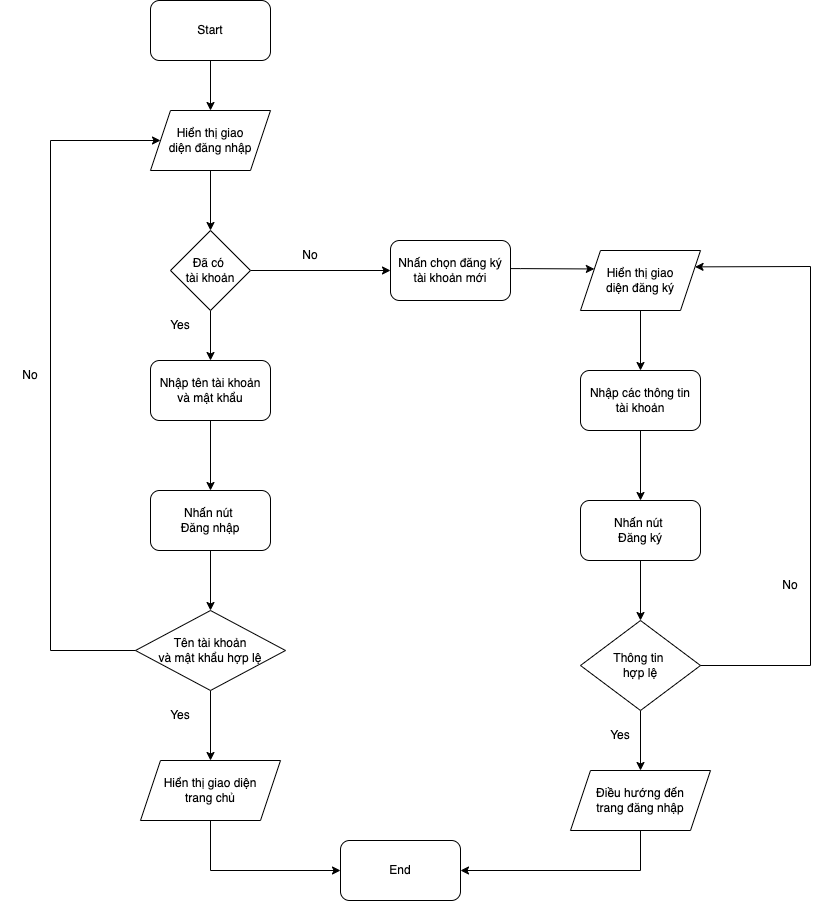

The diagram above was exported from draw.io. Its source (the exported page's mxGraphModel, read from the mxfile embedded in the PNG):
<mxGraphModel dx="1933" dy="895" grid="1" gridSize="10" guides="1" tooltips="1" connect="1" arrows="1" fold="1" page="1" pageScale="1" pageWidth="850" pageHeight="1100" math="0" shadow="0">
  <root>
    <mxCell id="0" />
    <mxCell id="1" parent="0" />
    <mxCell id="09CkO9udCfm1lnRyLMLN-1" value="Start" style="rounded=1;whiteSpace=wrap;html=1;" parent="1" vertex="1">
      <mxGeometry x="260" y="110" width="120" height="60" as="geometry" />
    </mxCell>
    <mxCell id="09CkO9udCfm1lnRyLMLN-17" style="edgeStyle=orthogonalEdgeStyle;rounded=0;orthogonalLoop=1;jettySize=auto;html=1;entryX=0.5;entryY=0;entryDx=0;entryDy=0;" parent="1" source="09CkO9udCfm1lnRyLMLN-2" target="09CkO9udCfm1lnRyLMLN-3" edge="1">
      <mxGeometry relative="1" as="geometry" />
    </mxCell>
    <mxCell id="09CkO9udCfm1lnRyLMLN-2" value="Hiển thị giao &lt;br&gt;diện đăng nhập" style="shape=parallelogram;perimeter=parallelogramPerimeter;whiteSpace=wrap;html=1;fixedSize=1;" parent="1" vertex="1">
      <mxGeometry x="260" y="220" width="120" height="60" as="geometry" />
    </mxCell>
    <mxCell id="09CkO9udCfm1lnRyLMLN-19" style="edgeStyle=orthogonalEdgeStyle;rounded=0;orthogonalLoop=1;jettySize=auto;html=1;entryX=0;entryY=0.5;entryDx=0;entryDy=0;" parent="1" source="09CkO9udCfm1lnRyLMLN-3" target="09CkO9udCfm1lnRyLMLN-9" edge="1">
      <mxGeometry relative="1" as="geometry" />
    </mxCell>
    <mxCell id="09CkO9udCfm1lnRyLMLN-36" style="edgeStyle=orthogonalEdgeStyle;rounded=0;orthogonalLoop=1;jettySize=auto;html=1;entryX=0.5;entryY=0;entryDx=0;entryDy=0;" parent="1" source="09CkO9udCfm1lnRyLMLN-3" target="09CkO9udCfm1lnRyLMLN-34" edge="1">
      <mxGeometry relative="1" as="geometry" />
    </mxCell>
    <mxCell id="09CkO9udCfm1lnRyLMLN-3" value="Đã có&amp;nbsp;&lt;br&gt;tài khoản" style="rhombus;whiteSpace=wrap;html=1;" parent="1" vertex="1">
      <mxGeometry x="280" y="340" width="80" height="80" as="geometry" />
    </mxCell>
    <mxCell id="09CkO9udCfm1lnRyLMLN-26" style="edgeStyle=orthogonalEdgeStyle;rounded=0;orthogonalLoop=1;jettySize=auto;html=1;" parent="1" source="09CkO9udCfm1lnRyLMLN-6" target="09CkO9udCfm1lnRyLMLN-7" edge="1">
      <mxGeometry relative="1" as="geometry" />
    </mxCell>
    <mxCell id="09CkO9udCfm1lnRyLMLN-6" value="Tên tài khoản&lt;br&gt;và mật khẩu hợp lệ" style="rhombus;whiteSpace=wrap;html=1;" parent="1" vertex="1">
      <mxGeometry x="245" y="720" width="150" height="80" as="geometry" />
    </mxCell>
    <mxCell id="09CkO9udCfm1lnRyLMLN-7" value="Hiển thị giao diện&lt;br&gt;trang chủ" style="shape=parallelogram;perimeter=parallelogramPerimeter;whiteSpace=wrap;html=1;fixedSize=1;" parent="1" vertex="1">
      <mxGeometry x="250" y="870" width="140" height="60" as="geometry" />
    </mxCell>
    <mxCell id="09CkO9udCfm1lnRyLMLN-30" style="edgeStyle=orthogonalEdgeStyle;rounded=0;orthogonalLoop=1;jettySize=auto;html=1;entryX=0;entryY=0.25;entryDx=0;entryDy=0;" parent="1" source="09CkO9udCfm1lnRyLMLN-9" target="09CkO9udCfm1lnRyLMLN-10" edge="1">
      <mxGeometry relative="1" as="geometry">
        <Array as="points">
          <mxPoint x="630" y="378" />
          <mxPoint x="630" y="378" />
        </Array>
      </mxGeometry>
    </mxCell>
    <mxCell id="09CkO9udCfm1lnRyLMLN-9" value="Nhấn chọn đăng ký&lt;br&gt;tài khoản mới" style="rounded=1;whiteSpace=wrap;html=1;" parent="1" vertex="1">
      <mxGeometry x="500" y="350" width="120" height="60" as="geometry" />
    </mxCell>
    <mxCell id="09CkO9udCfm1lnRyLMLN-31" style="edgeStyle=orthogonalEdgeStyle;rounded=0;orthogonalLoop=1;jettySize=auto;html=1;entryX=0.5;entryY=0;entryDx=0;entryDy=0;" parent="1" source="09CkO9udCfm1lnRyLMLN-10" target="09CkO9udCfm1lnRyLMLN-11" edge="1">
      <mxGeometry relative="1" as="geometry" />
    </mxCell>
    <mxCell id="09CkO9udCfm1lnRyLMLN-10" value="Hiển thị giao &lt;br&gt;diện đăng ký" style="shape=parallelogram;perimeter=parallelogramPerimeter;whiteSpace=wrap;html=1;fixedSize=1;" parent="1" vertex="1">
      <mxGeometry x="690" y="360" width="120" height="60" as="geometry" />
    </mxCell>
    <mxCell id="09CkO9udCfm1lnRyLMLN-32" style="edgeStyle=orthogonalEdgeStyle;rounded=0;orthogonalLoop=1;jettySize=auto;html=1;entryX=0.5;entryY=0;entryDx=0;entryDy=0;" parent="1" source="09CkO9udCfm1lnRyLMLN-11" target="09CkO9udCfm1lnRyLMLN-12" edge="1">
      <mxGeometry relative="1" as="geometry" />
    </mxCell>
    <mxCell id="09CkO9udCfm1lnRyLMLN-11" value="Nhập các thông tin&lt;br&gt;tài khoản" style="rounded=1;whiteSpace=wrap;html=1;" parent="1" vertex="1">
      <mxGeometry x="690" y="480" width="120" height="60" as="geometry" />
    </mxCell>
    <mxCell id="09CkO9udCfm1lnRyLMLN-12" value="Nhấn nút&amp;nbsp;&lt;br&gt;Đăng ký" style="rounded=1;whiteSpace=wrap;html=1;" parent="1" vertex="1">
      <mxGeometry x="690" y="610" width="120" height="60" as="geometry" />
    </mxCell>
    <mxCell id="09CkO9udCfm1lnRyLMLN-40" style="edgeStyle=orthogonalEdgeStyle;rounded=0;orthogonalLoop=1;jettySize=auto;html=1;entryX=0.5;entryY=0;entryDx=0;entryDy=0;" parent="1" source="09CkO9udCfm1lnRyLMLN-13" target="09CkO9udCfm1lnRyLMLN-14" edge="1">
      <mxGeometry relative="1" as="geometry" />
    </mxCell>
    <mxCell id="09CkO9udCfm1lnRyLMLN-13" value="Thông tin&amp;nbsp;&lt;br&gt;hợp lệ" style="rhombus;whiteSpace=wrap;html=1;" parent="1" vertex="1">
      <mxGeometry x="690" y="730" width="120" height="90" as="geometry" />
    </mxCell>
    <mxCell id="09CkO9udCfm1lnRyLMLN-14" value="Điều hướng đến &lt;br&gt;trang đăng nhập" style="shape=parallelogram;perimeter=parallelogramPerimeter;whiteSpace=wrap;html=1;fixedSize=1;" parent="1" vertex="1">
      <mxGeometry x="680" y="880" width="140" height="60" as="geometry" />
    </mxCell>
    <mxCell id="09CkO9udCfm1lnRyLMLN-15" value="End" style="rounded=1;whiteSpace=wrap;html=1;" parent="1" vertex="1">
      <mxGeometry x="450" y="950" width="120" height="60" as="geometry" />
    </mxCell>
    <mxCell id="09CkO9udCfm1lnRyLMLN-16" value="" style="endArrow=classic;html=1;rounded=0;exitX=0.5;exitY=1;exitDx=0;exitDy=0;entryX=0.5;entryY=0;entryDx=0;entryDy=0;" parent="1" source="09CkO9udCfm1lnRyLMLN-1" target="09CkO9udCfm1lnRyLMLN-2" edge="1">
      <mxGeometry width="50" height="50" relative="1" as="geometry">
        <mxPoint x="440" y="490" as="sourcePoint" />
        <mxPoint x="490" y="440" as="targetPoint" />
      </mxGeometry>
    </mxCell>
    <mxCell id="09CkO9udCfm1lnRyLMLN-20" value="Yes" style="text;html=1;strokeColor=none;fillColor=none;align=center;verticalAlign=middle;whiteSpace=wrap;rounded=0;" parent="1" vertex="1">
      <mxGeometry x="260" y="420" width="60" height="30" as="geometry" />
    </mxCell>
    <mxCell id="09CkO9udCfm1lnRyLMLN-22" value="No" style="text;html=1;strokeColor=none;fillColor=none;align=center;verticalAlign=middle;whiteSpace=wrap;rounded=0;" parent="1" vertex="1">
      <mxGeometry x="390" y="350" width="60" height="30" as="geometry" />
    </mxCell>
    <mxCell id="09CkO9udCfm1lnRyLMLN-27" value="" style="endArrow=classic;html=1;rounded=0;exitX=0;exitY=0.5;exitDx=0;exitDy=0;entryX=0;entryY=0.5;entryDx=0;entryDy=0;" parent="1" source="09CkO9udCfm1lnRyLMLN-6" target="09CkO9udCfm1lnRyLMLN-2" edge="1">
      <mxGeometry width="50" height="50" relative="1" as="geometry">
        <mxPoint x="440" y="620" as="sourcePoint" />
        <mxPoint x="240" y="240" as="targetPoint" />
        <Array as="points">
          <mxPoint x="160" y="760" />
          <mxPoint x="160" y="250" />
        </Array>
      </mxGeometry>
    </mxCell>
    <mxCell id="09CkO9udCfm1lnRyLMLN-28" value="No" style="text;html=1;strokeColor=none;fillColor=none;align=center;verticalAlign=middle;whiteSpace=wrap;rounded=0;" parent="1" vertex="1">
      <mxGeometry x="110" y="470" width="60" height="30" as="geometry" />
    </mxCell>
    <mxCell id="09CkO9udCfm1lnRyLMLN-29" value="Yes" style="text;html=1;strokeColor=none;fillColor=none;align=center;verticalAlign=middle;whiteSpace=wrap;rounded=0;" parent="1" vertex="1">
      <mxGeometry x="260" y="810" width="60" height="30" as="geometry" />
    </mxCell>
    <mxCell id="09CkO9udCfm1lnRyLMLN-38" style="edgeStyle=orthogonalEdgeStyle;rounded=0;orthogonalLoop=1;jettySize=auto;html=1;entryX=0.5;entryY=0;entryDx=0;entryDy=0;" parent="1" source="09CkO9udCfm1lnRyLMLN-33" target="09CkO9udCfm1lnRyLMLN-6" edge="1">
      <mxGeometry relative="1" as="geometry" />
    </mxCell>
    <mxCell id="09CkO9udCfm1lnRyLMLN-33" value="Nhấn nút&amp;nbsp;&lt;br&gt;Đăng nhập" style="rounded=1;whiteSpace=wrap;html=1;" parent="1" vertex="1">
      <mxGeometry x="260" y="600" width="120" height="60" as="geometry" />
    </mxCell>
    <mxCell id="09CkO9udCfm1lnRyLMLN-37" style="edgeStyle=orthogonalEdgeStyle;rounded=0;orthogonalLoop=1;jettySize=auto;html=1;entryX=0.5;entryY=0;entryDx=0;entryDy=0;" parent="1" source="09CkO9udCfm1lnRyLMLN-34" target="09CkO9udCfm1lnRyLMLN-33" edge="1">
      <mxGeometry relative="1" as="geometry" />
    </mxCell>
    <mxCell id="09CkO9udCfm1lnRyLMLN-34" value="Nhập tên tài khoản &lt;br&gt;và mật khẩu" style="rounded=1;whiteSpace=wrap;html=1;" parent="1" vertex="1">
      <mxGeometry x="260" y="470" width="120" height="60" as="geometry" />
    </mxCell>
    <mxCell id="09CkO9udCfm1lnRyLMLN-39" value="" style="endArrow=classic;html=1;rounded=0;exitX=0.5;exitY=1;exitDx=0;exitDy=0;entryX=0;entryY=0.5;entryDx=0;entryDy=0;" parent="1" source="09CkO9udCfm1lnRyLMLN-7" target="09CkO9udCfm1lnRyLMLN-15" edge="1">
      <mxGeometry width="50" height="50" relative="1" as="geometry">
        <mxPoint x="440" y="740" as="sourcePoint" />
        <mxPoint x="490" y="690" as="targetPoint" />
        <Array as="points">
          <mxPoint x="320" y="980" />
        </Array>
      </mxGeometry>
    </mxCell>
    <mxCell id="09CkO9udCfm1lnRyLMLN-41" value="" style="endArrow=classic;html=1;rounded=0;exitX=0.5;exitY=1;exitDx=0;exitDy=0;entryX=0.5;entryY=0;entryDx=0;entryDy=0;" parent="1" source="09CkO9udCfm1lnRyLMLN-12" target="09CkO9udCfm1lnRyLMLN-13" edge="1">
      <mxGeometry width="50" height="50" relative="1" as="geometry">
        <mxPoint x="410" y="680" as="sourcePoint" />
        <mxPoint x="460" y="630" as="targetPoint" />
      </mxGeometry>
    </mxCell>
    <mxCell id="09CkO9udCfm1lnRyLMLN-42" value="" style="endArrow=classic;html=1;rounded=0;exitX=0.5;exitY=1;exitDx=0;exitDy=0;entryX=1;entryY=0.5;entryDx=0;entryDy=0;" parent="1" source="09CkO9udCfm1lnRyLMLN-14" target="09CkO9udCfm1lnRyLMLN-15" edge="1">
      <mxGeometry width="50" height="50" relative="1" as="geometry">
        <mxPoint x="410" y="680" as="sourcePoint" />
        <mxPoint x="460" y="630" as="targetPoint" />
        <Array as="points">
          <mxPoint x="750" y="980" />
        </Array>
      </mxGeometry>
    </mxCell>
    <mxCell id="09CkO9udCfm1lnRyLMLN-43" value="Yes" style="text;html=1;strokeColor=none;fillColor=none;align=center;verticalAlign=middle;whiteSpace=wrap;rounded=0;" parent="1" vertex="1">
      <mxGeometry x="700" y="830" width="60" height="30" as="geometry" />
    </mxCell>
    <mxCell id="09CkO9udCfm1lnRyLMLN-44" value="" style="endArrow=classic;html=1;rounded=0;exitX=1;exitY=0.5;exitDx=0;exitDy=0;entryX=1;entryY=0.25;entryDx=0;entryDy=0;" parent="1" source="09CkO9udCfm1lnRyLMLN-13" target="09CkO9udCfm1lnRyLMLN-10" edge="1">
      <mxGeometry width="50" height="50" relative="1" as="geometry">
        <mxPoint x="410" y="680" as="sourcePoint" />
        <mxPoint x="460" y="630" as="targetPoint" />
        <Array as="points">
          <mxPoint x="920" y="775" />
          <mxPoint x="920" y="376" />
        </Array>
      </mxGeometry>
    </mxCell>
    <mxCell id="C0sPRDRZWcOuhFt6k-5t-1" value="No" style="text;html=1;strokeColor=none;fillColor=none;align=center;verticalAlign=middle;whiteSpace=wrap;rounded=0;" parent="1" vertex="1">
      <mxGeometry x="870" y="680" width="60" height="30" as="geometry" />
    </mxCell>
  </root>
</mxGraphModel>